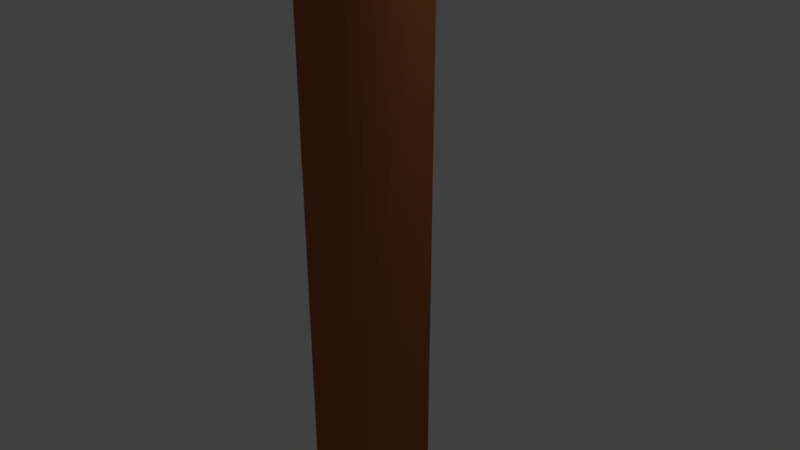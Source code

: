 # Source: Pil4.blend  (saved by Blender 2.79.0; exported with 4.5.12 LTS)
import bpy
from mathutils import Matrix  # noqa: F401  (used for matrix-valued properties, if any)

bpy.ops.wm.read_factory_settings(use_empty=True)
scene = bpy.context.scene
scene.name = 'Scene'

# ---- collections
col_collection_1 = bpy.data.collections.new('Collection 1'); scene.collection.children.link(col_collection_1)

# ---- materials (node trees are filled in below, after node groups)
mat_material_001 = bpy.data.materials.new('Material.001')
mat_material_001.alpha_threshold = 0.0
mat_material_001.use_transparent_shadow = False
mat_material_001.diffuse_color = (0.7861, 0.8, 0.3226, 1.0)
mat_material_001.roughness = 0.5
mat_material_003 = bpy.data.materials.new('Material.003')
mat_material_003.alpha_threshold = 0.0
mat_material_003.use_transparent_shadow = False
mat_material_003.diffuse_color = (0.1261, 0.1626, 0.1347, 1.0)
mat_material_003.roughness = 0.5
mat_material_002 = bpy.data.materials.new('Material.002')
mat_material_002.alpha_threshold = 0.0
mat_material_002.use_transparent_shadow = False
mat_material_002.diffuse_color = (0.3844, 0.1168, 0.04067, 1.0)
mat_material_002.roughness = 0.5

# ---- material node trees

# ---- world
world_world = bpy.data.worlds.new('World'); scene.world = world_world
world_world.color = (0.05088, 0.05088, 0.05088)
world_world.use_sun_shadow = False
world_world.sun_shadow_jitter_overblur = 0.0
world_world.cycles.sampling_method = 'MANUAL'

# ---- cameras
cam_camera = bpy.data.cameras.new('Camera')
cam_camera.clip_end = 100.0
cam_camera.lens = 35.0
cam_camera.sensor_width = 32.0
cam_camera.sensor_height = 18.0
cam_camera.ortho_scale = 7.314
cam_camera.dof.focus_distance = 0.0
cam_camera.dof.aperture_fstop = 128.0

# ---- lights
light_lamp = bpy.data.lights.new('Lamp', 'POINT')
light_lamp.transmission_factor = 0.0
light_lamp.cutoff_distance = 30.0
light_lamp.energy = 100.0
light_lamp.shadow_buffer_clip_start = 1.001
light_lamp.shadow_soft_size = 0.1
light_lamp.shadow_maximum_resolution = 0.006
light_lamp.use_absolute_resolution = True

# ---- meshes
me_cone_003 = bpy.data.meshes.new('Cone.003')
me_cone_003.from_pydata([(0.0, 1.0, -1.0), (0.1951, 0.9808, -1.592), (0.3827, 0.9239, -1.592), (0.5556, 0.8315, -1.0), (0.7071, 0.7071, -1.0), (0.8315, 0.5556, -1.592), (0.9239, 0.3827, -1.592), (0.9808, 0.1951, -1.0), (1.0, 7.55e-08, -1.0), (0.9808, -0.1951, -1.592), (0.9239, -0.3827, -1.592), (0.8315, -0.5556, -1.0), (0.7071, -0.7071, -1.0), (0.5556, -0.8315, -1.592), (0.3827, -0.9239, -1.592), (0.1951, -0.9808, -1.0), (-3.258e-07, -1.0, -1.0), (-0.1951, -0.9808, -1.592), (-0.3827, -0.9239, -1.592), (-0.5556, -0.8315, -1.0), (-0.7071, -0.7071, -1.0), (-0.8315, -0.5556, -1.592), (-0.9239, -0.3827, -1.592), (0.0, 0.0, 0.4079), (-0.9808, -0.1951, -1.0), (-1.0, 9.656e-07, -1.0), (-0.9808, 0.1951, -1.592), (-0.9239, 0.3827, -1.592), (-0.8315, 0.5556, -1.0), (-0.7071, 0.7071, -1.0), (-0.5556, 0.8315, -1.592), (-0.3827, 0.9239, -1.592), (-0.1951, 0.9808, -1.0)], [], [(0, 23, 1), (1, 23, 2), (2, 23, 3), (3, 23, 4), (4, 23, 5), (5, 23, 6), (6, 23, 7), (7, 23, 8), (8, 23, 9), (9, 23, 10), (10, 23, 11), (11, 23, 12), (12, 23, 13), (13, 23, 14), (14, 23, 15), (15, 23, 16), (16, 23, 17), (17, 23, 18), (18, 23, 19), (19, 23, 20), (20, 23, 21), (21, 23, 22), (22, 23, 24), (24, 23, 25), (25, 23, 26), (26, 23, 27), (27, 23, 28), (28, 23, 29), (29, 23, 30), (30, 23, 31), (31, 23, 32), (32, 23, 0)])
me_cone_003.materials.append(mat_material_001)
me_cone_003.use_remesh_preserve_volume = False
me_cone_003.use_remesh_preserve_attributes = False
me_cone_003.use_mirror_vertex_groups = False
me_cone_003.update()
me_cone_002 = bpy.data.meshes.new('Cone.002')
me_cone_002.from_pydata([(0.0, 1.0, -1.0), (0.1951, 0.9808, -1.592), (0.3827, 0.9239, -1.592), (0.5556, 0.8315, -1.0), (0.7071, 0.7071, -1.0), (0.8315, 0.5556, -1.592), (0.9239, 0.3827, -1.592), (0.9808, 0.1951, -1.0), (1.0, 7.55e-08, -1.0), (0.9808, -0.1951, -1.592), (0.9239, -0.3827, -1.592), (0.8315, -0.5556, -1.0), (0.7071, -0.7071, -1.0), (0.5556, -0.8315, -1.592), (0.3827, -0.9239, -1.592), (0.1951, -0.9808, -1.0), (-3.258e-07, -1.0, -1.0), (-0.1951, -0.9808, -1.592), (-0.3827, -0.9239, -1.592), (-0.5556, -0.8315, -1.0), (-0.7071, -0.7071, -1.0), (-0.8315, -0.5556, -1.592), (-0.9239, -0.3827, -1.592), (0.0, 0.0, 0.4079), (-0.9808, -0.1951, -1.0), (-1.0, 9.656e-07, -1.0), (-0.9808, 0.1951, -1.592), (-0.9239, 0.3827, -1.592), (-0.8315, 0.5556, -1.0), (-0.7071, 0.7071, -1.0), (-0.5556, 0.8315, -1.592), (-0.3827, 0.9239, -1.592), (-0.1951, 0.9808, -1.0)], [], [(0, 1, 23), (1, 2, 23), (2, 3, 23), (3, 4, 23), (4, 5, 23), (5, 6, 23), (6, 7, 23), (7, 8, 23), (8, 9, 23), (9, 10, 23), (10, 11, 23), (11, 12, 23), (12, 13, 23), (13, 14, 23), (14, 15, 23), (15, 16, 23), (16, 17, 23), (17, 18, 23), (18, 19, 23), (19, 20, 23), (20, 21, 23), (21, 22, 23), (22, 24, 23), (24, 25, 23), (25, 26, 23), (26, 27, 23), (27, 28, 23), (28, 29, 23), (29, 30, 23), (30, 31, 23), (31, 32, 23), (32, 0, 23)])
me_cone_002.materials.append(mat_material_003)
me_cone_002.use_remesh_preserve_volume = False
me_cone_002.use_remesh_preserve_attributes = False
me_cone_002.use_mirror_vertex_groups = False
me_cone_002.update()
me_cone = bpy.data.meshes.new('Cone')
me_cone.from_pydata([(0.0, 1.0, -1.0), (0.1951, 0.9808, -1.592), (0.3827, 0.9239, -1.592), (0.5556, 0.8315, -1.0), (0.7071, 0.7071, -1.0), (0.8315, 0.5556, -1.592), (0.9239, 0.3827, -1.592), (0.9808, 0.1951, -1.0), (1.0, 7.55e-08, -1.0), (0.9808, -0.1951, -1.592), (0.9239, -0.3827, -1.592), (0.8315, -0.5556, -1.0), (0.7071, -0.7071, -1.0), (0.5556, -0.8315, -1.592), (0.3827, -0.9239, -1.592), (0.1951, -0.9808, -1.0), (-3.258e-07, -1.0, -1.0), (-0.1951, -0.9808, -1.592), (-0.3827, -0.9239, -1.592), (-0.5556, -0.8315, -1.0), (-0.7071, -0.7071, -1.0), (-0.8315, -0.5556, -1.592), (-0.9239, -0.3827, -1.592), (0.0, 0.0, 0.4079), (-0.9808, -0.1951, -1.0), (-1.0, 9.656e-07, -1.0), (-0.9808, 0.1951, -1.592), (-0.9239, 0.3827, -1.592), (-0.8315, 0.5556, -1.0), (-0.7071, 0.7071, -1.0), (-0.5556, 0.8315, -1.592), (-0.3827, 0.9239, -1.592), (-0.1951, 0.9808, -1.0)], [], [(0, 1, 23), (1, 2, 23), (2, 3, 23), (3, 4, 23), (4, 5, 23), (5, 6, 23), (6, 7, 23), (7, 8, 23), (8, 9, 23), (9, 10, 23), (10, 11, 23), (11, 12, 23), (12, 13, 23), (13, 14, 23), (14, 15, 23), (15, 16, 23), (16, 17, 23), (17, 18, 23), (18, 19, 23), (19, 20, 23), (20, 21, 23), (21, 22, 23), (22, 24, 23), (24, 25, 23), (25, 26, 23), (26, 27, 23), (27, 28, 23), (28, 29, 23), (29, 30, 23), (30, 31, 23), (31, 32, 23), (32, 0, 23)])
me_cone.materials.append(mat_material_001)
me_cone.use_remesh_preserve_volume = False
me_cone.use_remesh_preserve_attributes = False
me_cone.use_mirror_vertex_groups = False
me_cone.update()
me_cylinder = bpy.data.meshes.new('Cylinder')
me_cylinder.from_pydata([(0.0, 1.0, -5.0), (0.0, 1.0, 5.076), (0.1951, 0.9808, -5.0), (0.1951, 0.9808, 5.076), (0.3827, 0.9239, -5.0), (0.3827, 0.9239, 5.076), (0.5556, 0.8315, -5.0), (0.5556, 0.8315, 5.076), (0.7071, 0.7071, -5.0), (0.7071, 0.7071, 5.076), (0.8315, 0.5556, -5.0), (0.8315, 0.5556, 5.076), (0.9239, 0.3827, -5.0), (0.9239, 0.3827, 5.076), (0.9808, 0.1951, -5.0), (0.9808, 0.1951, 5.076), (1.0, 7.55e-08, -5.0), (1.0, 7.55e-08, 5.076), (0.9808, -0.1951, -5.0), (0.9808, -0.1951, 5.076), (0.9239, -0.3827, -5.0), (0.9239, -0.3827, 5.076), (0.8315, -0.5556, -5.0), (0.8315, -0.5556, 5.076), (0.7071, -0.7071, -5.0), (0.7071, -0.7071, 5.076), (0.5556, -0.8315, -5.0), (0.5556, -0.8315, 5.076), (0.3827, -0.9239, -5.0), (0.3827, -0.9239, 5.076), (0.1951, -0.9808, -5.0), (0.1951, -0.9808, 5.076), (-3.258e-07, -1.0, -5.0), (-3.258e-07, -1.0, 5.076), (-0.1951, -0.9808, -5.0), (-0.1951, -0.9808, 5.076), (-0.3827, -0.9239, -5.0), (-0.3827, -0.9239, 5.076), (-0.5556, -0.8315, -5.0), (-0.5556, -0.8315, 5.076), (-0.7071, -0.7071, -5.0), (-0.7071, -0.7071, 5.076), (-0.8315, -0.5556, -5.0), (-0.8315, -0.5556, 5.076), (-0.9239, -0.3827, -5.0), (-0.9239, -0.3827, 5.076), (-0.9808, -0.1951, -5.0), (-0.9808, -0.1951, 5.076), (-1.0, 9.656e-07, -5.0), (-1.0, 9.656e-07, 5.076), (-0.9808, 0.1951, -5.0), (-0.9808, 0.1951, 5.076), (-0.9239, 0.3827, -5.0), (-0.9239, 0.3827, 5.076), (-0.8315, 0.5556, -5.0), (-0.8315, 0.5556, 5.076), (-0.7071, 0.7071, -5.0), (-0.7071, 0.7071, 5.076), (-0.5556, 0.8315, -5.0), (-0.5556, 0.8315, 5.076), (-0.3827, 0.9239, -5.0), (-0.3827, 0.9239, 5.076), (-0.1951, 0.9808, -5.0), (-0.1951, 0.9808, 5.076)], [], [(0, 1, 3, 2), (2, 3, 5, 4), (4, 5, 7, 6), (6, 7, 9, 8), (8, 9, 11, 10), (10, 11, 13, 12), (12, 13, 15, 14), (14, 15, 17, 16), (16, 17, 19, 18), (18, 19, 21, 20), (20, 21, 23, 22), (22, 23, 25, 24), (24, 25, 27, 26), (26, 27, 29, 28), (28, 29, 31, 30), (30, 31, 33, 32), (32, 33, 35, 34), (34, 35, 37, 36), (36, 37, 39, 38), (38, 39, 41, 40), (40, 41, 43, 42), (42, 43, 45, 44), (44, 45, 47, 46), (46, 47, 49, 48), (48, 49, 51, 50), (50, 51, 53, 52), (52, 53, 55, 54), (54, 55, 57, 56), (56, 57, 59, 58), (58, 59, 61, 60), (3, 1, 63, 61, 59, 57, 55, 53, 51, 49, 47, 45, 43, 41, 39, 37, 35, 33, 31, 29, 27, 25, 23, 21, 19, 17, 15, 13, 11, 9, 7, 5), (60, 61, 63, 62), (62, 63, 1, 0), (0, 2, 4, 6, 8, 10, 12, 14, 16, 18, 20, 22, 24, 26, 28, 30, 32, 34, 36, 38, 40, 42, 44, 46, 48, 50, 52, 54, 56, 58, 60, 62)])
me_cylinder.materials.append(mat_material_002)
me_cylinder.use_remesh_preserve_volume = False
me_cylinder.use_remesh_preserve_attributes = False
me_cylinder.use_mirror_vertex_groups = False
me_cylinder.update()
me_cone_001 = bpy.data.meshes.new('Cone.001')
me_cone_001.from_pydata([(0.0, 1.0, -1.0), (0.1951, 0.9808, -1.592), (0.3827, 0.9239, -1.592), (0.5556, 0.8315, -1.0), (0.7071, 0.7071, -1.0), (0.8315, 0.5556, -1.592), (0.9239, 0.3827, -1.592), (0.9808, 0.1951, -1.0), (1.0, 7.55e-08, -1.0), (0.9808, -0.1951, -1.592), (0.9239, -0.3827, -1.592), (0.8315, -0.5556, -1.0), (0.7071, -0.7071, -1.0), (0.5556, -0.8315, -1.592), (0.3827, -0.9239, -1.592), (0.1951, -0.9808, -1.0), (-3.258e-07, -1.0, -1.0), (-0.1951, -0.9808, -1.592), (-0.3827, -0.9239, -1.592), (-0.5556, -0.8315, -1.0), (-0.7071, -0.7071, -1.0), (-0.8315, -0.5556, -1.592), (-0.9239, -0.3827, -1.592), (0.0, 0.0, 0.4079), (-0.9808, -0.1951, -1.0), (-1.0, 9.656e-07, -1.0), (-0.9808, 0.1951, -1.592), (-0.9239, 0.3827, -1.592), (-0.8315, 0.5556, -1.0), (-0.7071, 0.7071, -1.0), (-0.5556, 0.8315, -1.592), (-0.3827, 0.9239, -1.592), (-0.1951, 0.9808, -1.0)], [], [(0, 23, 1), (1, 23, 2), (2, 23, 3), (3, 23, 4), (4, 23, 5), (5, 23, 6), (6, 23, 7), (7, 23, 8), (8, 23, 9), (9, 23, 10), (10, 23, 11), (11, 23, 12), (12, 23, 13), (13, 23, 14), (14, 23, 15), (15, 23, 16), (16, 23, 17), (17, 23, 18), (18, 23, 19), (19, 23, 20), (20, 23, 21), (21, 23, 22), (22, 23, 24), (24, 23, 25), (25, 23, 26), (26, 23, 27), (27, 23, 28), (28, 23, 29), (29, 23, 30), (30, 23, 31), (31, 23, 32), (32, 23, 0)])
me_cone_001.materials.append(mat_material_003)
me_cone_001.use_remesh_preserve_volume = False
me_cone_001.use_remesh_preserve_attributes = False
me_cone_001.use_mirror_vertex_groups = False
me_cone_001.update()

# ---- objects
ob_cone_003 = bpy.data.objects.new('Cone.003', me_cone_003)
ob_cone_002 = bpy.data.objects.new('Cone.002', me_cone_002)
ob_cone = bpy.data.objects.new('Cone', me_cone)
ob_cylinder = bpy.data.objects.new('Cylinder', me_cylinder)
ob_lamp = bpy.data.objects.new('Lamp', light_lamp)
ob_camera = bpy.data.objects.new('Camera', cam_camera)
ob_cone_001 = bpy.data.objects.new('Cone.001', me_cone_001)

# ---- transforms, parenting, visibility, modifiers, constraints
ob_cone_003.location = (0.0, 0.0, -19.53)
ob_cone_003.scale = (4.5, 4.5, 5.0)
ob_cone_003.lineart.crease_threshold = 0.0
ob_cone_002.location = (0.0, 0.0, 31.4)
ob_cone_002.scale = (3.0, 3.0, 4.0)
ob_cone_002.lineart.crease_threshold = 0.0
ob_cone.location = (0.0, 0.0, -19.53)
ob_cone.scale = (4.5, 4.5, 5.0)
ob_cone.lineart.crease_threshold = 0.0
ob_cylinder.location = (0.0, 0.0, 4.445)
ob_cylinder.scale = (0.8, 0.8, 5.0)
ob_cylinder.lineart.crease_threshold = 0.0
ob_lamp.location = (4.074, 1.46, 6.516)
ob_lamp.rotation_euler = (0.6503, 0.05522, 1.866)
ob_lamp.lock_rotations_4d = False
ob_lamp.empty_display_type = 'ARROWS'
ob_lamp.color = (0.0, 0.0, 0.0, 0.0)
ob_lamp.lineart.crease_threshold = 0.0
ob_camera.location = (7.481, -6.508, 5.344)
ob_camera.rotation_euler = (1.109, 0.0, 0.8149)
ob_camera.lock_rotations_4d = False
ob_camera.empty_display_type = 'ARROWS'
ob_camera.color = (0.0, 0.0, 0.0, 0.0)
ob_camera.display_type = 'WIRE'
ob_camera.lineart.crease_threshold = 0.0
ob_cone_001.location = (0.0, 0.0, 31.4)
ob_cone_001.scale = (3.0, 3.0, 4.0)
ob_cone_001.lineart.crease_threshold = 0.0

# ---- collection membership
col_collection_1.objects.link(ob_cone_003)
col_collection_1.objects.link(ob_cone_002)
col_collection_1.objects.link(ob_cone)
col_collection_1.objects.link(ob_cylinder)
col_collection_1.objects.link(ob_lamp)
col_collection_1.objects.link(ob_camera)
col_collection_1.objects.link(ob_cone_001)

# ---- scene / render settings (as saved in the file)
scene.camera = ob_camera
scene.frame_start = 1; scene.frame_end = 250; scene.frame_set(1)
scene.render.engine = 'BLENDER_EEVEE_NEXT'
scene.render.resolution_percentage = 50
scene.render.dither_intensity = 0.0
scene.cycles.use_denoising = False
scene.cycles.samples = 128
scene.cycles.sampling_pattern = 'TABULATED_SOBOL'
scene.cycles.use_adaptive_sampling = False
scene.cycles.use_light_tree = False
scene.cycles.blur_glossy = 0.0
scene.cycles.sample_clamp_indirect = 0.0
scene.view_settings.view_transform = 'Standard'
bpy.context.view_layer.update()
